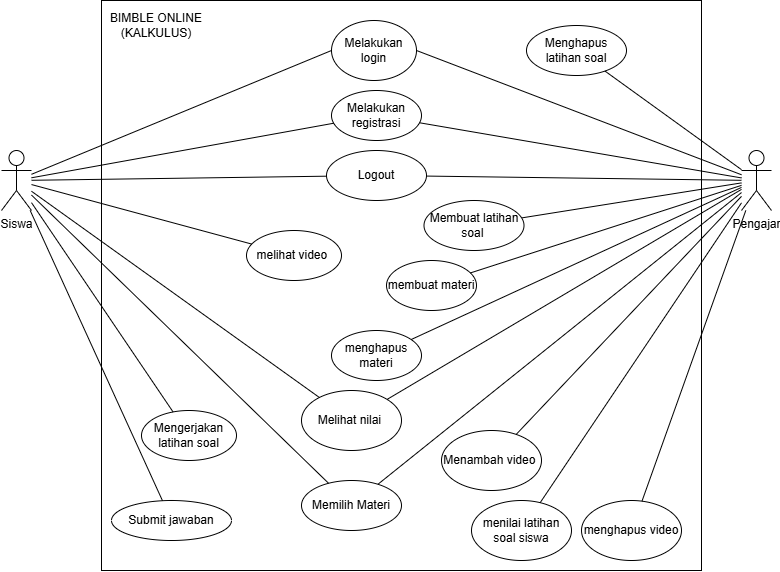

The diagram above was exported from draw.io. Its source (the exported page's mxGraphModel, read from the mxfile embedded in the PNG):
<mxGraphModel dx="1388" dy="686" grid="1" gridSize="10" guides="1" tooltips="1" connect="1" arrows="1" fold="1" page="1" pageScale="1" pageWidth="1169" pageHeight="1654" math="0" shadow="0">
  <root>
    <mxCell id="0" />
    <mxCell id="1" parent="0" />
    <mxCell id="G8atkuDtD7B8ywzZn7n5-1" parent="1" style="rounded=0;whiteSpace=wrap;html=1;" value="" vertex="1">
      <mxGeometry height="570" width="600" x="300" y="70" as="geometry" />
    </mxCell>
    <mxCell id="G8atkuDtD7B8ywzZn7n5-2" parent="1" style="text;html=1;align=center;verticalAlign=middle;whiteSpace=wrap;rounded=0;" value="BIMBLE ONLINE (KALKULUS)" vertex="1">
      <mxGeometry height="30" width="110" x="300" y="80" as="geometry" />
    </mxCell>
    <mxCell id="G8atkuDtD7B8ywzZn7n5-3" parent="1" style="shape=umlActor;verticalLabelPosition=bottom;verticalAlign=top;html=1;outlineConnect=0;" value="Siswa" vertex="1">
      <mxGeometry height="60" width="30" x="200" y="220" as="geometry" />
    </mxCell>
    <mxCell id="G8atkuDtD7B8ywzZn7n5-4" parent="1" style="ellipse;whiteSpace=wrap;html=1;" value="Melakukan login" vertex="1">
      <mxGeometry height="60" width="85" x="530" y="90" as="geometry" />
    </mxCell>
    <mxCell id="G8atkuDtD7B8ywzZn7n5-7" edge="1" parent="1" source="G8atkuDtD7B8ywzZn7n5-3" style="endArrow=none;html=1;rounded=0;entryX=0;entryY=0.5;entryDx=0;entryDy=0;endFill=0;" target="G8atkuDtD7B8ywzZn7n5-4" value="">
      <mxGeometry height="50" relative="1" width="50" as="geometry">
        <mxPoint x="130" y="290" as="sourcePoint" />
        <mxPoint x="610" y="270" as="targetPoint" />
      </mxGeometry>
    </mxCell>
    <mxCell id="G8atkuDtD7B8ywzZn7n5-8" parent="1" style="ellipse;whiteSpace=wrap;html=1;" value="Melakukan registrasi" vertex="1">
      <mxGeometry height="50" width="90" x="530" y="160" as="geometry" />
    </mxCell>
    <mxCell id="G8atkuDtD7B8ywzZn7n5-15" edge="1" parent="1" source="G8atkuDtD7B8ywzZn7n5-3" style="endArrow=none;html=1;rounded=0;endFill=0;" target="G8atkuDtD7B8ywzZn7n5-8" value="">
      <mxGeometry height="50" relative="1" width="50" as="geometry">
        <mxPoint x="130" y="300" as="sourcePoint" />
        <mxPoint x="330" y="235" as="targetPoint" />
      </mxGeometry>
    </mxCell>
    <mxCell id="G8atkuDtD7B8ywzZn7n5-16" parent="1" style="ellipse;whiteSpace=wrap;html=1;" value="Logout" vertex="1">
      <mxGeometry height="50" width="100" x="525" y="220" as="geometry" />
    </mxCell>
    <mxCell id="G8atkuDtD7B8ywzZn7n5-20" parent="1" style="ellipse;whiteSpace=wrap;html=1;" value="Memilih Materi" vertex="1">
      <mxGeometry height="50" width="100" x="500" y="550" as="geometry" />
    </mxCell>
    <mxCell id="G8atkuDtD7B8ywzZn7n5-21" edge="1" parent="1" source="G8atkuDtD7B8ywzZn7n5-3" style="endArrow=none;html=1;rounded=0;endFill=0;" target="G8atkuDtD7B8ywzZn7n5-20" value="">
      <mxGeometry height="50" relative="1" width="50" as="geometry">
        <mxPoint x="130" y="330" as="sourcePoint" />
        <mxPoint x="370" y="195" as="targetPoint" />
      </mxGeometry>
    </mxCell>
    <mxCell id="Sot76DSijfp0rXarMS3I-1" parent="1" style="ellipse;whiteSpace=wrap;html=1;" value="melihat video&amp;nbsp;" vertex="1">
      <mxGeometry height="50" width="95" x="445" y="300" as="geometry" />
    </mxCell>
    <mxCell id="Sot76DSijfp0rXarMS3I-7" parent="1" style="ellipse;whiteSpace=wrap;html=1;" value="Mengerjakan latihan soal" vertex="1">
      <mxGeometry height="50" width="95" x="340" y="480" as="geometry" />
    </mxCell>
    <mxCell id="Sot76DSijfp0rXarMS3I-10" parent="1" style="shape=umlActor;verticalLabelPosition=bottom;verticalAlign=top;html=1;outlineConnect=0;" value="Pengajar" vertex="1">
      <mxGeometry height="60" width="30" x="940" y="220" as="geometry" />
    </mxCell>
    <mxCell id="Sot76DSijfp0rXarMS3I-12" edge="1" parent="1" source="Sot76DSijfp0rXarMS3I-10" style="endArrow=none;html=1;rounded=0;entryX=1;entryY=0.5;entryDx=0;entryDy=0;endFill=0;" target="G8atkuDtD7B8ywzZn7n5-4" value="">
      <mxGeometry height="50" relative="1" width="50" as="geometry">
        <mxPoint x="1040" y="210" as="sourcePoint" />
        <mxPoint x="880" y="210" as="targetPoint" />
      </mxGeometry>
    </mxCell>
    <mxCell id="Sot76DSijfp0rXarMS3I-13" parent="1" style="ellipse;whiteSpace=wrap;html=1;" value="Menambah video&amp;nbsp;" vertex="1">
      <mxGeometry height="60" width="100" x="640" y="500" as="geometry" />
    </mxCell>
    <mxCell id="Sot76DSijfp0rXarMS3I-14" edge="1" parent="1" source="Sot76DSijfp0rXarMS3I-10" style="endArrow=none;html=1;rounded=0;endFill=0;" target="Sot76DSijfp0rXarMS3I-13" value="">
      <mxGeometry height="50" relative="1" width="50" as="geometry">
        <mxPoint x="1040" y="240" as="sourcePoint" />
        <mxPoint x="920" y="295" as="targetPoint" />
      </mxGeometry>
    </mxCell>
    <mxCell id="751m6P-W8k-W7BBQ6H8w-8" edge="1" parent="1" source="Sot76DSijfp0rXarMS3I-10" style="endArrow=none;html=1;rounded=0;endFill=0;" target="751m6P-W8k-W7BBQ6H8w-9" value="">
      <mxGeometry height="50" relative="1" width="50" as="geometry">
        <mxPoint x="1040" y="218" as="sourcePoint" />
        <mxPoint x="805.6800000000003" y="238.69999999999993" as="targetPoint" />
      </mxGeometry>
    </mxCell>
    <mxCell id="751m6P-W8k-W7BBQ6H8w-9" parent="1" style="ellipse;whiteSpace=wrap;html=1;" value="Membuat latihan soal&amp;nbsp;" vertex="1">
      <mxGeometry height="50" width="100" x="622.5" y="270" as="geometry" />
    </mxCell>
    <mxCell id="751m6P-W8k-W7BBQ6H8w-10" parent="1" style="ellipse;whiteSpace=wrap;html=1;" value="Submit jawaban" vertex="1">
      <mxGeometry height="40" width="120" x="310" y="570" as="geometry" />
    </mxCell>
    <mxCell id="751m6P-W8k-W7BBQ6H8w-19" parent="1" style="ellipse;whiteSpace=wrap;html=1;" value="menilai latihan soal siswa" vertex="1">
      <mxGeometry height="60" width="100" x="670" y="570" as="geometry" />
    </mxCell>
    <mxCell id="751m6P-W8k-W7BBQ6H8w-20" edge="1" parent="1" source="Sot76DSijfp0rXarMS3I-10" style="endArrow=none;html=1;rounded=0;endFill=0;" target="751m6P-W8k-W7BBQ6H8w-19" value="">
      <mxGeometry height="50" relative="1" width="50" as="geometry">
        <mxPoint x="1040" y="228" as="sourcePoint" />
        <mxPoint x="813" y="287" as="targetPoint" />
      </mxGeometry>
    </mxCell>
    <mxCell id="rfH3AVfueCRe8iQ1s4AK-1" edge="1" parent="1" source="G8atkuDtD7B8ywzZn7n5-3" style="endArrow=none;html=1;rounded=0;endFill=0;" target="G8atkuDtD7B8ywzZn7n5-16" value="">
      <mxGeometry height="50" relative="1" width="50" as="geometry">
        <mxPoint x="280" y="330" as="sourcePoint" />
        <mxPoint x="523" y="351" as="targetPoint" />
      </mxGeometry>
    </mxCell>
    <mxCell id="rfH3AVfueCRe8iQ1s4AK-2" edge="1" parent="1" source="G8atkuDtD7B8ywzZn7n5-3" style="endArrow=none;html=1;rounded=0;endFill=0;" target="Sot76DSijfp0rXarMS3I-7" value="">
      <mxGeometry height="50" relative="1" width="50" as="geometry">
        <mxPoint x="140" y="300" as="sourcePoint" />
        <mxPoint x="583" y="150" as="targetPoint" />
      </mxGeometry>
    </mxCell>
    <mxCell id="rfH3AVfueCRe8iQ1s4AK-4" edge="1" parent="1" source="G8atkuDtD7B8ywzZn7n5-3" style="endArrow=none;html=1;rounded=0;endFill=0;" target="Sot76DSijfp0rXarMS3I-1" value="">
      <mxGeometry height="50" relative="1" width="50" as="geometry">
        <mxPoint x="140" y="310" as="sourcePoint" />
        <mxPoint x="332" y="273" as="targetPoint" />
      </mxGeometry>
    </mxCell>
    <mxCell id="rfH3AVfueCRe8iQ1s4AK-5" parent="1" style="ellipse;whiteSpace=wrap;html=1;" value="Melihat nilai&amp;nbsp;" vertex="1">
      <mxGeometry height="60" width="100" x="500" y="460" as="geometry" />
    </mxCell>
    <mxCell id="rfH3AVfueCRe8iQ1s4AK-6" edge="1" parent="1" source="Sot76DSijfp0rXarMS3I-10" style="endArrow=none;html=1;rounded=0;endFill=0;" target="rfH3AVfueCRe8iQ1s4AK-5" value="">
      <mxGeometry height="50" relative="1" width="50" as="geometry">
        <mxPoint x="1040" y="230" as="sourcePoint" />
        <mxPoint x="748" y="294" as="targetPoint" />
      </mxGeometry>
    </mxCell>
    <mxCell id="w6SpNSWZtifuA91_Dfjw-1" edge="1" parent="1" source="G8atkuDtD7B8ywzZn7n5-3" style="endArrow=none;html=1;rounded=0;endFill=0;" target="rfH3AVfueCRe8iQ1s4AK-5" value="">
      <mxGeometry height="50" relative="1" width="50" as="geometry">
        <mxPoint x="130" y="244" as="sourcePoint" />
        <mxPoint x="372" y="473" as="targetPoint" />
      </mxGeometry>
    </mxCell>
    <mxCell id="4WB3yyaMJAf-4vSQov3j-1" edge="1" parent="1" source="G8atkuDtD7B8ywzZn7n5-8" style="endArrow=none;html=1;rounded=0;endFill=0;" target="Sot76DSijfp0rXarMS3I-10" value="">
      <mxGeometry height="50" relative="1" width="50" as="geometry">
        <mxPoint x="140" y="240" as="sourcePoint" />
        <mxPoint x="535" y="226" as="targetPoint" />
      </mxGeometry>
    </mxCell>
    <mxCell id="4WB3yyaMJAf-4vSQov3j-2" parent="1" style="ellipse;whiteSpace=wrap;html=1;" value="menghapus video" vertex="1">
      <mxGeometry height="60" width="100" x="780" y="570" as="geometry" />
    </mxCell>
    <mxCell id="4WB3yyaMJAf-4vSQov3j-3" edge="1" parent="1" source="Sot76DSijfp0rXarMS3I-10" style="endArrow=none;html=1;rounded=0;endFill=0;" target="4WB3yyaMJAf-4vSQov3j-2" value="">
      <mxGeometry height="50" relative="1" width="50" as="geometry">
        <mxPoint x="1060" y="232" as="sourcePoint" />
        <mxPoint x="720" y="506" as="targetPoint" />
      </mxGeometry>
    </mxCell>
    <mxCell id="4WB3yyaMJAf-4vSQov3j-4" edge="1" parent="1" source="G8atkuDtD7B8ywzZn7n5-16" style="endArrow=none;html=1;rounded=0;endFill=0;" target="Sot76DSijfp0rXarMS3I-10" value="">
      <mxGeometry height="50" relative="1" width="50" as="geometry">
        <mxPoint x="140" y="241" as="sourcePoint" />
        <mxPoint x="533" y="280" as="targetPoint" />
      </mxGeometry>
    </mxCell>
    <mxCell id="4WB3yyaMJAf-4vSQov3j-5" edge="1" parent="1" source="Sot76DSijfp0rXarMS3I-10" style="endArrow=none;html=1;rounded=0;endFill=0;" target="G8atkuDtD7B8ywzZn7n5-20" value="">
      <mxGeometry height="50" relative="1" width="50" as="geometry">
        <mxPoint x="140" y="248" as="sourcePoint" />
        <mxPoint x="548" y="467" as="targetPoint" />
      </mxGeometry>
    </mxCell>
    <mxCell id="4WB3yyaMJAf-4vSQov3j-6" edge="1" parent="1" source="G8atkuDtD7B8ywzZn7n5-3" style="endArrow=none;html=1;rounded=0;endFill=0;" target="751m6P-W8k-W7BBQ6H8w-10" value="">
      <mxGeometry height="50" relative="1" width="50" as="geometry">
        <mxPoint x="140" y="253" as="sourcePoint" />
        <mxPoint x="383" y="464" as="targetPoint" />
      </mxGeometry>
    </mxCell>
    <mxCell id="4WB3yyaMJAf-4vSQov3j-7" parent="1" style="ellipse;whiteSpace=wrap;html=1;" value="membuat materi" vertex="1">
      <mxGeometry height="50" width="90" x="585" y="330" as="geometry" />
    </mxCell>
    <mxCell id="4WB3yyaMJAf-4vSQov3j-8" edge="1" parent="1" source="Sot76DSijfp0rXarMS3I-10" style="endArrow=none;html=1;rounded=0;endFill=0;" target="4WB3yyaMJAf-4vSQov3j-7" value="">
      <mxGeometry height="50" relative="1" width="50" as="geometry">
        <mxPoint x="950" y="268" as="sourcePoint" />
        <mxPoint x="608" y="441" as="targetPoint" />
      </mxGeometry>
    </mxCell>
    <mxCell id="Ilz-y7HkeVn4pq38uYVN-1" parent="1" style="ellipse;whiteSpace=wrap;html=1;" value="Menghapus latihan soal" vertex="1">
      <mxGeometry height="50" width="100" x="725" y="95" as="geometry" />
    </mxCell>
    <mxCell id="Ilz-y7HkeVn4pq38uYVN-2" edge="1" parent="1" source="Ilz-y7HkeVn4pq38uYVN-1" style="endArrow=none;html=1;rounded=0;endFill=0;" target="Sot76DSijfp0rXarMS3I-10" value="">
      <mxGeometry height="50" relative="1" width="50" as="geometry">
        <mxPoint x="628" y="202" as="sourcePoint" />
        <mxPoint x="950" y="257" as="targetPoint" />
      </mxGeometry>
    </mxCell>
    <mxCell id="Ilz-y7HkeVn4pq38uYVN-3" parent="1" style="ellipse;whiteSpace=wrap;html=1;" value="menghapus materi" vertex="1">
      <mxGeometry height="50" width="90" x="530" y="400" as="geometry" />
    </mxCell>
    <mxCell id="Ilz-y7HkeVn4pq38uYVN-4" edge="1" parent="1" source="Sot76DSijfp0rXarMS3I-10" style="endArrow=none;html=1;rounded=0;endFill=0;" target="Ilz-y7HkeVn4pq38uYVN-3" value="">
      <mxGeometry height="50" relative="1" width="50" as="geometry">
        <mxPoint x="950" y="269" as="sourcePoint" />
        <mxPoint x="596" y="479" as="targetPoint" />
      </mxGeometry>
    </mxCell>
  </root>
</mxGraphModel>